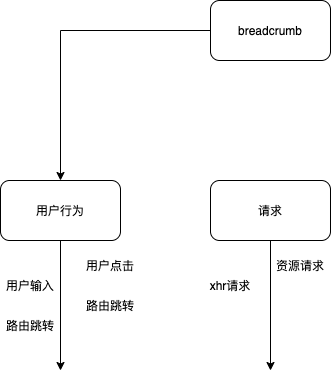

The diagram above was exported from draw.io. Its source (the exported page's mxGraphModel, read from the mxfile embedded in the PNG):
<mxGraphModel dx="923" dy="507" grid="1" gridSize="10" guides="1" tooltips="1" connect="1" arrows="1" fold="1" page="1" pageScale="1" pageWidth="827" pageHeight="1169" math="0" shadow="0">
  <root>
    <mxCell id="0" />
    <mxCell id="1" parent="0" />
    <mxCell id="4" value="" style="edgeStyle=orthogonalEdgeStyle;rounded=0;orthogonalLoop=1;jettySize=auto;html=1;" edge="1" parent="1" source="2">
      <mxGeometry relative="1" as="geometry">
        <mxPoint x="150" y="390" as="targetPoint" />
      </mxGeometry>
    </mxCell>
    <mxCell id="2" value="用户行为" style="rounded=1;whiteSpace=wrap;html=1;" vertex="1" parent="1">
      <mxGeometry x="90" y="200" width="120" height="60" as="geometry" />
    </mxCell>
    <mxCell id="9" style="edgeStyle=orthogonalEdgeStyle;rounded=0;orthogonalLoop=1;jettySize=auto;html=1;exitX=0;exitY=0.5;exitDx=0;exitDy=0;entryX=0.5;entryY=0;entryDx=0;entryDy=0;" edge="1" parent="1" source="5" target="2">
      <mxGeometry relative="1" as="geometry" />
    </mxCell>
    <mxCell id="5" value="breadcrumb" style="rounded=1;whiteSpace=wrap;html=1;" vertex="1" parent="1">
      <mxGeometry x="300" y="20" width="120" height="60" as="geometry" />
    </mxCell>
    <mxCell id="15" style="edgeStyle=orthogonalEdgeStyle;rounded=0;orthogonalLoop=1;jettySize=auto;html=1;" edge="1" parent="1" source="10">
      <mxGeometry relative="1" as="geometry">
        <mxPoint x="360" y="390" as="targetPoint" />
      </mxGeometry>
    </mxCell>
    <mxCell id="10" value="请求" style="rounded=1;whiteSpace=wrap;html=1;" vertex="1" parent="1">
      <mxGeometry x="300" y="200" width="120" height="60" as="geometry" />
    </mxCell>
    <mxCell id="11" value="用户点击" style="text;html=1;strokeColor=none;fillColor=none;align=center;verticalAlign=middle;whiteSpace=wrap;rounded=0;" vertex="1" parent="1">
      <mxGeometry x="170" y="280" width="60" height="10" as="geometry" />
    </mxCell>
    <mxCell id="12" value="用户输入" style="text;html=1;strokeColor=none;fillColor=none;align=center;verticalAlign=middle;whiteSpace=wrap;rounded=0;" vertex="1" parent="1">
      <mxGeometry x="90" y="300" width="60" height="10" as="geometry" />
    </mxCell>
    <mxCell id="13" value="路由跳转" style="text;html=1;strokeColor=none;fillColor=none;align=center;verticalAlign=middle;whiteSpace=wrap;rounded=0;" vertex="1" parent="1">
      <mxGeometry x="170" y="320" width="60" height="10" as="geometry" />
    </mxCell>
    <mxCell id="14" value="路由跳转" style="text;html=1;strokeColor=none;fillColor=none;align=center;verticalAlign=middle;whiteSpace=wrap;rounded=0;" vertex="1" parent="1">
      <mxGeometry x="90" y="340" width="60" height="10" as="geometry" />
    </mxCell>
    <mxCell id="16" value="资源请求" style="text;html=1;strokeColor=none;fillColor=none;align=center;verticalAlign=middle;whiteSpace=wrap;rounded=0;" vertex="1" parent="1">
      <mxGeometry x="360" y="280" width="60" height="10" as="geometry" />
    </mxCell>
    <mxCell id="17" value="xhr请求" style="text;html=1;strokeColor=none;fillColor=none;align=center;verticalAlign=middle;whiteSpace=wrap;rounded=0;" vertex="1" parent="1">
      <mxGeometry x="290" y="300" width="60" height="10" as="geometry" />
    </mxCell>
  </root>
</mxGraphModel>